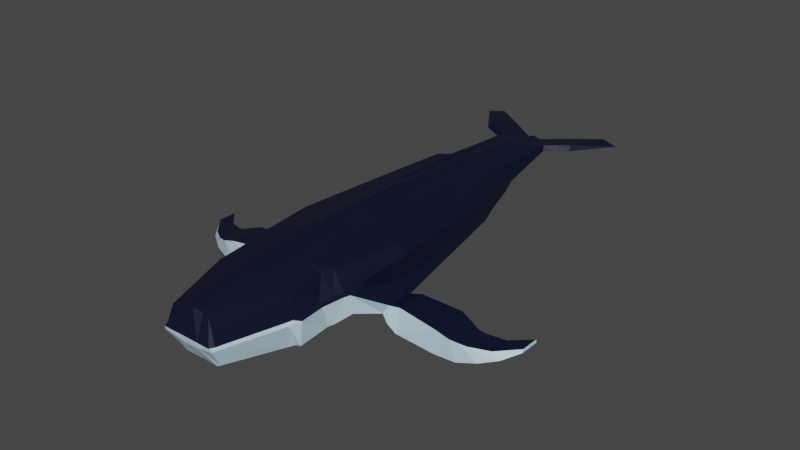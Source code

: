 # Source: HumpbackWhaleModel.blend  (saved by Blender 3.1.7; exported with 4.5.12 LTS)
import bpy
from mathutils import Matrix  # noqa: F401  (used for matrix-valued properties, if any)

bpy.ops.wm.read_factory_settings(use_empty=True)
scene = bpy.context.scene
scene.name = 'Scene'

# ---- collections
col_collection = bpy.data.collections.new('Collection'); scene.collection.children.link(col_collection)

# ---- materials (node trees are filled in below, after node groups)
mat_humpbackwhalebackcolor = bpy.data.materials.new('HumpbackWhaleBackColor')
mat_humpbackwhalebackcolor.use_transparent_shadow = False
mat_humpbackwhalebellycolor = bpy.data.materials.new('HumpbackWhaleBellyColor')
mat_humpbackwhalebellycolor.use_transparent_shadow = False

# ---- material node trees
mat_humpbackwhalebackcolor.use_nodes = True; mat_humpbackwhalebackcolor.node_tree.nodes.clear()
_N = mat_humpbackwhalebackcolor.node_tree.nodes; _L = mat_humpbackwhalebackcolor.node_tree.links
n0 = _N.new('ShaderNodeBsdfPrincipled'); n0.name = 'Principled BSDF'; n0.location = (10, 300)
n0.distribution = 'GGX'
n0.subsurface_method = 'RANDOM_WALK_SKIN'
n0.inputs[0].default_value = (0.001045, 0.003968, 0.02365, 1.0)
n0.inputs[3].default_value = 1.45
n0.inputs[27].default_value = (0.0, 0.0, 0.0, 1.0)
n0.inputs[28].default_value = 1.0
n1 = _N.new('ShaderNodeOutputMaterial'); n1.name = 'Material Output'; n1.location = (300, 300)
_L.new(n0.outputs[0], n1.inputs[0])
n1.is_active_output = True
mat_humpbackwhalebellycolor.use_nodes = True; mat_humpbackwhalebellycolor.node_tree.nodes.clear()
_N = mat_humpbackwhalebellycolor.node_tree.nodes; _L = mat_humpbackwhalebellycolor.node_tree.links
n0 = _N.new('ShaderNodeBsdfPrincipled'); n0.name = 'Principled BSDF'; n0.location = (10, 300)
n0.distribution = 'GGX'
n0.subsurface_method = 'RANDOM_WALK_SKIN'
n0.inputs[0].default_value = (0.6283, 0.8582, 1.0, 1.0)
n0.inputs[3].default_value = 1.45
n0.inputs[27].default_value = (0.0, 0.0, 0.0, 1.0)
n0.inputs[28].default_value = 1.0
n1 = _N.new('ShaderNodeOutputMaterial'); n1.name = 'Material Output'; n1.location = (300, 300)
_L.new(n0.outputs[0], n1.inputs[0])
n1.is_active_output = True

# ---- world
world_world = bpy.data.worlds.new('World'); scene.world = world_world
world_world.use_nodes = True; world_world.node_tree.nodes.clear()
_N = world_world.node_tree.nodes; _L = world_world.node_tree.links
n0 = _N.new('ShaderNodeOutputWorld'); n0.name = 'World Output'; n0.location = (300, 300)
n1 = _N.new('ShaderNodeBackground'); n1.name = 'Background'; n1.location = (10, 300)
n1.inputs[0].default_value = (0.05088, 0.05088, 0.05088, 1.0)
_L.new(n1.outputs[0], n0.inputs[0])
n0.is_active_output = True
world_world.color = (0.05088, 0.05088, 0.05088)
world_world.use_sun_shadow = False
world_world.sun_shadow_jitter_overblur = 0.0

# ---- meshes
me_humpbackwhalemesh = bpy.data.meshes.new('HumpbackWhaleMesh')
me_humpbackwhalemesh.from_pydata([(1.246, -0.6341, -0.8905), (1.045, -0.6943, 0.01121), (0.004175, -0.327, -1.216), (-0.02182, -0.4707, 0.2891), (0.8934, 3.951, -0.8905), (0.8137, 3.951, 0.01121), (0.004176, 6.172, -0.559), (-0.02182, 7.073, -0.1852), (0.6793, -0.3881, -1.142), (0.3146, -0.4278, 0.2473), (0.259, 5.501, -0.5737), (0.1617, 7.073, -0.227), (1.219, -0.8373, -0.3564), (-0.02182, -0.6755, -0.3729), (-0.02182, 6.975, -0.3729), (0.9855, 3.941, -0.2072), (0.2828, 6.922, -0.2826), (0.841, -0.4848, -1.063), (0.5677, 6.61, -0.1277), (0.5677, -0.4483, 0.181), (0.5486, 5.11, -0.6163), (0.5809, 6.553, -0.2538), (1.092, -0.9671, -1.015), (0.631, 4.724, -0.03454), (0.7503, 4.826, -0.3729), (0.9779, -0.838, 0.08591), (0.6792, 4.698, -0.7418), (1.156, -1.023, -0.3729), (-0.00987, -0.6384, -0.5829), (-0.009869, 6.779, -0.4077), (1.004, 3.941, -0.6596), (0.4064, 6.61, -0.3775), (1.283, -0.7278, -0.4441), (0.6065, 5.306, -0.5345), (1.232, -0.8671, -0.4525), (0.7822, 4.826, -0.5626), (3.252, 0.7336, -1.166), (3.415, 0.7336, -1.491), (3.415, 0.245, -1.491), (3.252, 0.1675, -1.166), (1.532, 0.6572, -1.275), (1.532, -0.02148, -1.275), (1.802, 0.03326, -0.8641), (1.802, 0.6864, -0.8641), (1.71, 0.6496, -1.452), (2.637, 0.8215, -0.9746), (1.71, 0.0193, -1.452), (2.637, 0.00673, -0.9746), (2.59, 0.7676, -1.554), (2.944, 0.7509, -1.07), (2.59, 0.06412, -1.554), (2.944, 0.02703, -1.07), (3.009, 0.7024, -1.588), (3.1, 0.7024, -1.119), (3.009, 0.1392, -1.588), (3.1, 0.0931, -1.119), (3.609, 0.8816, -1.237), (3.75, 0.8816, -1.403), (3.75, 0.4617, -1.403), (3.609, 0.4117, -1.237), (3.991, 1.254, -1.243), (3.996, 1.254, -1.309), (3.996, 0.8105, -1.309), (3.991, 0.8364, -1.243), (1.42, -0.005275, -1.113), (1.584, -0.005275, -0.8782), (1.42, 0.5704, -1.113), (1.584, 0.5704, -0.8782), (0.004175, 3.427, -1.213), (-0.02182, 1.026, 0.387), (1.184, 0.6911, -0.8905), (1.185, 0.6911, 0.01121), (0.3146, 1.026, 0.2774), (0.3397, 3.304, -1.197), (1.372, 0.6852, -0.2072), (-0.02182, 4.223, -0.3729), (0.5677, 0.9375, 0.181), (0.6266, 3.136, -1.101), (0.9165, 0.7606, 0.08591), (0.9688, 1.478, -1.015), (-0.009869, 4.223, -0.7984), (1.392, 0.6852, -0.6596), (3.415, 0.4844, -1.491), (3.252, 0.4844, -1.166), (1.802, 0.4244, -0.8641), (1.532, 0.3926, -1.275), (2.637, 0.4668, -0.9746), (1.71, 0.4668, -1.452), (2.944, 0.4527, -1.07), (2.59, 0.4527, -1.554), (3.1, 0.4353, -1.119), (3.009, 0.4353, -1.588), (3.75, 0.627, -1.403), (3.609, 0.627, -1.237), (3.996, 1.082, -1.309), (3.991, 1.082, -1.243), (1.42, 0.3582, -1.113), (1.584, 0.3582, -0.8782), (-0.02182, 6.047, 0.009357), (0.9423, 3.192, -0.8905), (0.3146, 6.047, -0.0325), (-0.02182, 6.19, -0.3729), (0.3752, 4.301, 0.1561), (0.696, 4.318, 0.08591), (-0.009869, 5.813, -0.6027), (3.415, 0.6312, -1.491), (1.802, 0.5787, -0.8641), (2.637, 0.6913, -0.9746), (2.944, 0.6538, -1.07), (3.1, 0.6077, -1.119), (3.75, 0.777, -1.403), (3.996, 1.183, -1.309), (1.584, 0.4832, -0.8782), (0.004175, 4.861, -0.883), (0.9429, 3.192, 0.01121), (0.2921, 4.462, -0.9538), (1.115, 3.184, -0.2072), (0.6266, 4.472, -0.93), (0.7442, 4.31, -0.9229), (1.133, 3.184, -0.6596), (3.252, 0.6312, -1.166), (1.532, 0.5747, -1.275), (1.71, 0.6285, -1.452), (2.59, 0.6538, -1.554), (3.009, 0.6077, -1.588), (3.609, 0.777, -1.237), (3.991, 1.183, -1.243), (1.42, 0.4832, -1.113), (1.384, 7.846, -0.1504), (1.764, 7.755, -0.2059), (1.107, 6.847, -0.05104), (1.12, 6.789, -0.1771), (0.004175, 3.728, -1.144), (1.134, 1.215, 0.01121), (0.3297, 3.547, -1.146), (1.318, 1.209, -0.2072), (0.6266, 3.416, -1.065), (0.9217, 2.071, -0.9957), (1.337, 1.209, -0.6596), (3.252, 0.5152, -1.166), (1.532, 0.4308, -1.275), (1.71, 0.5007, -1.452), (2.59, 0.4948, -1.554), (3.009, 0.4715, -1.588), (3.609, 0.6585, -1.237), (3.991, 1.103, -1.243), (1.42, 0.3844, -1.113), (-0.02182, 2.078, 0.3358), (1.134, 1.215, -0.8905), (0.3146, 2.078, 0.2598), (-0.02182, 4.635, -0.3729), (0.5274, 1.653, 0.1559), (0.8703, 1.506, 0.08591), (-0.009869, 4.556, -0.7574), (3.415, 0.5152, -1.491), (1.802, 0.4567, -0.8641), (2.637, 0.5139, -0.9746), (2.944, 0.4948, -1.07), (3.1, 0.4715, -1.119), (3.75, 0.6585, -1.403), (3.996, 1.103, -1.309), (1.584, 0.3844, -0.8782), (0.8592, 6.675, -0.2142), (0.846, 6.739, -0.08814), (0.9135, 7.257, -0.243), (0.7925, 7.49, -0.1875), (0.3381, -1.079, 0.1875), (0.001647, -1.122, 0.2294), (0.01359, -1.29, -0.6427), (0.002753, -0.9786, -1.276), (0.6779, -1.04, -1.202), (0.5912, -1.1, 0.1212), (0.001647, -1.327, -0.4327), (0.8396, -1.04, -1.123), (0.94, -1.1, 0.02616), (1.07, -1.327, -0.4327), (0.9923, -1.04, -1.075), (1.104, -1.273, -0.5123), (0.3364, -1.773, 0.1239), (-5.253e-05, -1.816, 0.1657), (0.0119, -1.984, -0.7063), (0.001053, -1.673, -1.339), (0.6762, -1.734, -1.266), (0.5895, -1.794, 0.05755), (-5.253e-05, -2.021, -0.4963), (0.9401, -2.021, -0.4963), (0.8379, -1.734, -1.187), (0.9383, -1.794, -0.03749), (1.016, -1.92, -0.4963), (0.9748, -1.991, -0.6155), (0.9906, -1.734, -1.138), (1.079, -1.76, -0.5759), (0.2017, -3.204, -0.05004), (-0.001075, -3.247, -0.01907), (0.006128, -3.414, -0.6644), (-0.01029, -3.103, -1.133), (0.3967, -3.164, -1.078), (0.3544, -3.224, -0.09911), (0.2571, -3.43, -0.624), (-0.001075, -3.451, -0.509), (0.2747, -3.451, -0.509), (0.5658, -3.451, -0.509), (0.4942, -3.164, -1.02), (0.5646, -3.224, -0.1695), (0.6114, -3.35, -0.509), (0.5867, -3.421, -0.5972), (-1.246, -0.6341, -0.8905), (-1.044, -0.6943, 0.01121), (-0.003951, -0.327, -1.216), (0.02204, -0.4707, 0.2891), (-0.8932, 3.951, -0.8905), (-0.8134, 3.951, 0.01121), (-0.003951, 6.172, -0.559), (0.02204, 7.073, -0.1852), (-0.6791, -0.3881, -1.142), (-0.3144, -0.4278, 0.2473), (-0.2588, 5.501, -0.5737), (-0.1615, 7.073, -0.227), (-1.218, -0.8373, -0.3564), (0.02204, -0.6755, -0.3729), (0.02204, 6.975, -0.3729), (-0.9853, 3.941, -0.2072), (-0.2826, 6.922, -0.2826), (-0.8408, -0.4848, -1.063), (-0.5675, 6.61, -0.1277), (-0.5675, -0.4483, 0.181), (-0.5484, 5.11, -0.6163), (-0.5807, 6.553, -0.2538), (-1.092, -0.9671, -1.015), (-0.6308, 4.724, -0.03454), (-0.7501, 4.826, -0.3729), (-0.9777, -0.838, 0.08591), (-0.6789, 4.698, -0.7418), (-1.156, -1.023, -0.3729), (0.01009, -0.6384, -0.5829), (0.01009, 6.779, -0.4077), (-1.004, 3.941, -0.6596), (-0.4062, 6.61, -0.3775), (-1.282, -0.7278, -0.4441), (-0.6062, 5.306, -0.5345), (-1.232, -0.8671, -0.4525), (-0.782, 4.826, -0.5626), (-3.252, 0.7336, -1.166), (-3.414, 0.7336, -1.491), (-3.414, 0.245, -1.491), (-3.252, 0.1675, -1.166), (-1.531, 0.6572, -1.275), (-1.531, -0.02148, -1.275), (-1.801, 0.03326, -0.8641), (-1.801, 0.6864, -0.8641), (-1.71, 0.6496, -1.452), (-2.637, 0.8215, -0.9746), (-1.71, 0.0193, -1.452), (-2.637, 0.00673, -0.9746), (-2.59, 0.7676, -1.554), (-2.944, 0.7509, -1.07), (-2.59, 0.06412, -1.554), (-2.944, 0.02703, -1.07), (-3.009, 0.7024, -1.588), (-3.1, 0.7024, -1.119), (-3.009, 0.1392, -1.588), (-3.1, 0.0931, -1.119), (-3.609, 0.8816, -1.237), (-3.75, 0.8816, -1.403), (-3.75, 0.4617, -1.403), (-3.609, 0.4117, -1.237), (-3.991, 1.254, -1.243), (-3.996, 1.254, -1.309), (-3.996, 0.8105, -1.309), (-3.991, 0.8364, -1.243), (-1.42, -0.005275, -1.113), (-1.584, -0.005275, -0.8782), (-1.42, 0.5704, -1.113), (-1.584, 0.5704, -0.8782), (-0.003951, 3.427, -1.213), (0.02204, 1.026, 0.387), (-1.184, 0.6911, -0.8905), (-1.185, 0.6911, 0.01121), (-0.3144, 1.026, 0.2774), (-0.3394, 3.304, -1.197), (-1.372, 0.6852, -0.2072), (0.02204, 4.223, -0.3729), (-0.5675, 0.9375, 0.181), (-0.6263, 3.136, -1.101), (-0.9163, 0.7606, 0.08591), (-0.9686, 1.478, -1.015), (0.01009, 4.223, -0.7984), (-1.391, 0.6852, -0.6596), (-3.414, 0.4844, -1.491), (-3.252, 0.4844, -1.166), (-1.801, 0.4244, -0.8641), (-1.531, 0.3926, -1.275), (-2.637, 0.4668, -0.9746), (-1.71, 0.4668, -1.452), (-2.944, 0.4527, -1.07), (-2.59, 0.4527, -1.554), (-3.1, 0.4353, -1.119), (-3.009, 0.4353, -1.588), (-3.75, 0.627, -1.403), (-3.609, 0.627, -1.237), (-3.996, 1.082, -1.309), (-3.991, 1.082, -1.243), (-1.42, 0.3582, -1.113), (-1.584, 0.3582, -0.8782), (0.02204, 6.047, 0.009357), (-0.9421, 3.192, -0.8905), (-0.3144, 6.047, -0.0325), (0.02204, 6.19, -0.3729), (-0.375, 4.301, 0.1561), (-0.6958, 4.318, 0.08591), (0.01009, 5.813, -0.6027), (-3.414, 0.6312, -1.491), (-1.801, 0.5787, -0.8641), (-2.637, 0.6913, -0.9746), (-2.944, 0.6538, -1.07), (-3.1, 0.6077, -1.119), (-3.75, 0.777, -1.403), (-3.996, 1.183, -1.309), (-1.584, 0.4832, -0.8782), (-0.003951, 4.861, -0.883), (-0.9426, 3.192, 0.01121), (-0.2919, 4.462, -0.9538), (-1.115, 3.184, -0.2072), (-0.6263, 4.472, -0.93), (-0.7439, 4.31, -0.9229), (-1.133, 3.184, -0.6596), (-3.252, 0.6312, -1.166), (-1.531, 0.5747, -1.275), (-1.71, 0.6285, -1.452), (-2.59, 0.6538, -1.554), (-3.009, 0.6077, -1.588), (-3.609, 0.777, -1.237), (-3.991, 1.183, -1.243), (-1.42, 0.4832, -1.113), (-1.383, 7.846, -0.1504), (-1.764, 7.755, -0.2059), (-1.107, 6.847, -0.05104), (-1.12, 6.789, -0.1771), (-0.003951, 3.728, -1.144), (-1.134, 1.215, 0.01121), (-0.3295, 3.547, -1.146), (-1.318, 1.209, -0.2072), (-0.6263, 3.416, -1.065), (-0.9215, 2.071, -0.9957), (-1.337, 1.209, -0.6596), (-3.252, 0.5152, -1.166), (-1.531, 0.4308, -1.275), (-1.71, 0.5007, -1.452), (-2.59, 0.4948, -1.554), (-3.009, 0.4715, -1.588), (-3.609, 0.6585, -1.237), (-3.991, 1.103, -1.243), (-1.42, 0.3844, -1.113), (0.02204, 2.078, 0.3358), (-1.133, 1.215, -0.8905), (-0.3144, 2.078, 0.2598), (0.02204, 4.635, -0.3729), (-0.5271, 1.653, 0.1559), (-0.8701, 1.506, 0.08591), (0.01009, 4.556, -0.7574), (-3.414, 0.5152, -1.491), (-1.801, 0.4567, -0.8641), (-2.637, 0.5139, -0.9746), (-2.944, 0.4948, -1.07), (-3.1, 0.4715, -1.119), (-3.75, 0.6585, -1.403), (-3.996, 1.103, -1.309), (-1.584, 0.3844, -0.8782), (-0.859, 6.675, -0.2142), (-0.8458, 6.739, -0.08814), (-0.9133, 7.257, -0.243), (-0.7922, 7.49, -0.1875), (-0.3378, -1.079, 0.1875), (-0.001424, -1.122, 0.2294), (-0.01337, -1.29, -0.6427), (-0.002529, -0.9786, -1.276), (-0.6776, -1.04, -1.202), (-0.591, -1.1, 0.1212), (-0.001424, -1.327, -0.4327), (-0.8393, -1.04, -1.123), (-0.9397, -1.1, 0.02616), (-1.069, -1.327, -0.4327), (-0.9921, -1.04, -1.075), (-1.104, -1.273, -0.5123), (-0.3361, -1.773, 0.1239), (0.000276, -1.816, 0.1657), (-0.01167, -1.984, -0.7063), (-0.0008295, -1.673, -1.339), (-0.6759, -1.734, -1.266), (-0.5893, -1.794, 0.05755), (0.000276, -2.021, -0.4963), (-0.9399, -2.021, -0.4963), (-0.8376, -1.734, -1.187), (-0.938, -1.794, -0.03749), (-1.016, -1.92, -0.4963), (-0.9746, -1.991, -0.6155), (-0.9904, -1.734, -1.138), (-1.079, -1.76, -0.5759), (-0.2015, -3.204, -0.05004), (0.001298, -3.247, -0.01907), (-0.005905, -3.414, -0.6644), (0.01051, -3.103, -1.133), (-0.3965, -3.164, -1.078), (-0.3541, -3.224, -0.09911), (-0.2569, -3.43, -0.624), (0.001298, -3.451, -0.509), (-0.2745, -3.451, -0.509), (-0.5655, -3.451, -0.509), (-0.494, -3.164, -1.02), (-0.5644, -3.224, -0.1695), (-0.6112, -3.35, -0.509), (-0.5864, -3.421, -0.5972)], [], [(9, 3, 167, 166), (101, 98, 7, 14), (24, 23, 5, 15), (74, 71, 1, 12), (118, 26, 4, 99), (78, 25, 1, 71), (69, 3, 9, 72), (113, 6, 10, 115), (14, 7, 11, 16), (2, 8, 170, 169), (13, 28, 168, 172), (29, 14, 16, 31), (81, 74, 12, 32), (35, 24, 15, 30), (104, 101, 14, 29), (8, 17, 173, 170), (31, 16, 21, 33), (3, 13, 172, 167), (25, 19, 171, 174), (72, 9, 19, 76), (115, 10, 20, 117), (163, 162, 131, 130), (12, 1, 25, 27), (32, 12, 27, 34), (33, 21, 24, 35), (76, 19, 25, 78), (117, 20, 26, 118), (21, 18, 23, 24), (20, 33, 35, 26), (0, 32, 34, 22), (22, 34, 177, 176), (10, 31, 33, 20), (17, 22, 176, 173), (113, 104, 29, 6), (26, 35, 30, 4), (124, 52, 37, 105), (6, 29, 31, 10), (28, 2, 169, 168), (39, 38, 58, 59), (55, 54, 38, 39), (52, 53, 36, 37), (90, 55, 39, 83), (97, 65, 42, 84), (66, 67, 43, 40), (65, 64, 41, 42), (127, 66, 40, 121), (84, 42, 47, 86), (40, 43, 45, 44), (42, 41, 46, 47), (121, 40, 44, 122), (86, 47, 51, 88), (44, 45, 49, 48), (47, 46, 50, 51), (122, 44, 48, 123), (88, 51, 55, 90), (48, 49, 53, 52), (51, 50, 54, 55), (123, 48, 52, 124), (59, 58, 62, 63), (37, 36, 56, 57), (83, 39, 59, 93), (105, 37, 57, 110), (94, 95, 63, 62), (57, 56, 60, 61), (93, 59, 63, 95), (110, 57, 61, 111), (99, 4, 66, 127), (32, 0, 64, 65), (4, 30, 67, 66), (81, 32, 65, 97), (138, 81, 97, 161), (0, 70, 96, 64), (58, 92, 94, 62), (144, 93, 95, 145), (160, 145, 95, 94), (38, 82, 92, 58), (139, 83, 93, 144), (50, 89, 91, 54), (157, 88, 90, 158), (46, 87, 89, 50), (156, 86, 88, 157), (41, 85, 87, 46), (155, 84, 86, 156), (64, 96, 85, 41), (161, 97, 84, 155), (158, 90, 83, 139), (54, 91, 82, 38), (2, 28, 80, 68), (17, 77, 79, 22), (151, 76, 78, 152), (8, 73, 77, 17), (149, 72, 76, 151), (28, 13, 75, 80), (138, 135, 74, 81), (2, 68, 73, 8), (147, 69, 72, 149), (152, 78, 71, 133), (22, 79, 70, 0), (135, 133, 71, 74), (13, 3, 69, 75), (15, 5, 114, 116), (23, 103, 114, 5), (7, 98, 100, 11), (30, 15, 116, 119), (11, 100, 102, 18), (18, 102, 103, 23), (53, 109, 120, 36), (67, 112, 106, 43), (43, 106, 107, 45), (45, 107, 108, 49), (49, 108, 109, 53), (36, 120, 125, 56), (61, 60, 126, 111), (56, 125, 126, 60), (30, 119, 112, 67), (148, 99, 127, 146), (159, 110, 111, 160), (154, 105, 110, 159), (142, 123, 124, 143), (141, 122, 123, 142), (140, 121, 122, 141), (146, 127, 121, 140), (143, 124, 105, 154), (132, 153, 104, 113), (136, 117, 118, 137), (134, 115, 117, 136), (153, 150, 101, 104), (132, 113, 115, 134), (137, 118, 99, 148), (150, 147, 98, 101), (129, 128, 130, 131), (162, 164, 129, 131), (164, 165, 128, 129), (165, 163, 130, 128), (75, 69, 147, 150), (79, 137, 148, 70), (68, 132, 134, 73), (80, 75, 150, 153), (73, 134, 136, 77), (77, 136, 137, 79), (68, 80, 153, 132), (91, 143, 154, 82), (96, 146, 140, 85), (85, 140, 141, 87), (87, 141, 142, 89), (89, 142, 143, 91), (82, 154, 159, 92), (92, 159, 160, 94), (70, 148, 146, 96), (116, 114, 133, 135), (103, 152, 133, 114), (98, 147, 149, 100), (119, 116, 135, 138), (100, 149, 151, 102), (102, 151, 152, 103), (109, 158, 139, 120), (112, 161, 155, 106), (106, 155, 156, 107), (107, 156, 157, 108), (108, 157, 158, 109), (120, 139, 144, 125), (111, 126, 145, 160), (125, 144, 145, 126), (119, 138, 161, 112), (11, 18, 163, 165), (16, 11, 165, 164), (21, 16, 164, 162), (18, 21, 162, 163), (174, 171, 183, 187), (171, 166, 178, 183), (177, 175, 188, 191), (176, 177, 191, 190), (170, 173, 186, 182), (169, 170, 182, 181), (167, 172, 184, 179), (175, 174, 187, 188), (168, 169, 181, 180), (27, 25, 174, 175), (34, 27, 175, 177), (19, 9, 166, 171), (187, 183, 197, 203), (183, 178, 192, 197), (182, 186, 202, 196), (181, 182, 196, 195), (191, 188, 185, 189), (189, 185, 201, 205), (190, 191, 189, 186), (186, 189, 205, 202), (179, 184, 199, 193), (172, 168, 180, 184), (166, 167, 179, 178), (173, 176, 190, 186), (200, 192, 193, 199), (201, 197, 192, 200), (205, 201, 200, 198), (198, 200, 199, 194), (204, 203, 197, 201), (196, 198, 194, 195), (202, 205, 198, 196), (184, 180, 194, 199), (178, 179, 193, 192), (185, 188, 204, 201), (180, 181, 195, 194), (188, 187, 203, 204), (215, 372, 373, 209), (307, 220, 213, 304), (230, 221, 211, 229), (280, 218, 207, 277), (324, 305, 210, 232), (284, 277, 207, 231), (275, 278, 215, 209), (319, 321, 216, 212), (220, 222, 217, 213), (208, 375, 376, 214), (219, 378, 374, 234), (235, 237, 222, 220), (287, 238, 218, 280), (241, 236, 221, 230), (310, 235, 220, 307), (214, 376, 379, 223), (237, 239, 227, 222), (209, 373, 378, 219), (231, 380, 377, 225), (278, 282, 225, 215), (321, 323, 226, 216), (369, 336, 337, 368), (218, 233, 231, 207), (238, 240, 233, 218), (239, 241, 230, 227), (282, 284, 231, 225), (323, 324, 232, 226), (227, 230, 229, 224), (226, 232, 241, 239), (206, 228, 240, 238), (228, 382, 383, 240), (216, 226, 239, 237), (223, 379, 382, 228), (319, 212, 235, 310), (232, 210, 236, 241), (330, 311, 243, 258), (212, 216, 237, 235), (234, 374, 375, 208), (245, 265, 264, 244), (261, 245, 244, 260), (258, 243, 242, 259), (296, 289, 245, 261), (303, 290, 248, 271), (272, 246, 249, 273), (271, 248, 247, 270), (333, 327, 246, 272), (290, 292, 253, 248), (246, 250, 251, 249), (248, 253, 252, 247), (327, 328, 250, 246), (292, 294, 257, 253), (250, 254, 255, 251), (253, 257, 256, 252), (328, 329, 254, 250), (294, 296, 261, 257), (254, 258, 259, 255), (257, 261, 260, 256), (329, 330, 258, 254), (265, 269, 268, 264), (243, 263, 262, 242), (289, 299, 265, 245), (311, 316, 263, 243), (300, 268, 269, 301), (263, 267, 266, 262), (299, 301, 269, 265), (316, 317, 267, 263), (305, 333, 272, 210), (238, 271, 270, 206), (210, 272, 273, 236), (287, 303, 271, 238), (344, 367, 303, 287), (206, 270, 302, 276), (264, 268, 300, 298), (350, 351, 301, 299), (366, 300, 301, 351), (244, 264, 298, 288), (345, 350, 299, 289), (256, 260, 297, 295), (363, 364, 296, 294), (252, 256, 295, 293), (362, 363, 294, 292), (247, 252, 293, 291), (361, 362, 292, 290), (270, 247, 291, 302), (367, 361, 290, 303), (364, 345, 289, 296), (260, 244, 288, 297), (208, 274, 286, 234), (223, 228, 285, 283), (357, 358, 284, 282), (214, 223, 283, 279), (355, 357, 282, 278), (234, 286, 281, 219), (344, 287, 280, 341), (208, 214, 279, 274), (353, 355, 278, 275), (358, 339, 277, 284), (228, 206, 276, 285), (341, 280, 277, 339), (219, 281, 275, 209), (221, 322, 320, 211), (229, 211, 320, 309), (213, 217, 306, 304), (236, 325, 322, 221), (217, 224, 308, 306), (224, 229, 309, 308), (259, 242, 326, 315), (273, 249, 312, 318), (249, 251, 313, 312), (251, 255, 314, 313), (255, 259, 315, 314), (242, 262, 331, 326), (267, 317, 332, 266), (262, 266, 332, 331), (236, 273, 318, 325), (354, 352, 333, 305), (365, 366, 317, 316), (360, 365, 316, 311), (348, 349, 330, 329), (347, 348, 329, 328), (346, 347, 328, 327), (352, 346, 327, 333), (349, 360, 311, 330), (338, 319, 310, 359), (342, 343, 324, 323), (340, 342, 323, 321), (359, 310, 307, 356), (338, 340, 321, 319), (343, 354, 305, 324), (356, 307, 304, 353), (335, 337, 336, 334), (368, 337, 335, 370), (370, 335, 334, 371), (371, 334, 336, 369), (281, 356, 353, 275), (285, 276, 354, 343), (274, 279, 340, 338), (286, 359, 356, 281), (279, 283, 342, 340), (283, 285, 343, 342), (274, 338, 359, 286), (297, 288, 360, 349), (302, 291, 346, 352), (291, 293, 347, 346), (293, 295, 348, 347), (295, 297, 349, 348), (288, 298, 365, 360), (298, 300, 366, 365), (276, 302, 352, 354), (322, 341, 339, 320), (309, 320, 339, 358), (304, 306, 355, 353), (325, 344, 341, 322), (306, 308, 357, 355), (308, 309, 358, 357), (315, 326, 345, 364), (318, 312, 361, 367), (312, 313, 362, 361), (313, 314, 363, 362), (314, 315, 364, 363), (326, 331, 350, 345), (317, 366, 351, 332), (331, 332, 351, 350), (325, 318, 367, 344), (217, 371, 369, 224), (222, 370, 371, 217), (227, 368, 370, 222), (224, 369, 368, 227), (380, 393, 389, 377), (377, 389, 384, 372), (383, 397, 394, 381), (382, 396, 397, 383), (376, 388, 392, 379), (375, 387, 388, 376), (373, 385, 390, 378), (381, 394, 393, 380), (374, 386, 387, 375), (233, 381, 380, 231), (240, 383, 381, 233), (225, 377, 372, 215), (393, 409, 403, 389), (389, 403, 398, 384), (388, 402, 408, 392), (387, 401, 402, 388), (397, 395, 391, 394), (395, 411, 407, 391), (396, 392, 395, 397), (392, 408, 411, 395), (385, 399, 405, 390), (378, 390, 386, 374), (372, 384, 385, 373), (379, 392, 396, 382), (406, 405, 399, 398), (407, 406, 398, 403), (411, 404, 406, 407), (404, 400, 405, 406), (410, 407, 403, 409), (402, 401, 400, 404), (408, 402, 404, 411), (390, 405, 400, 386), (384, 398, 399, 385), (391, 407, 410, 394), (386, 400, 401, 387), (394, 410, 409, 393)])
me_humpbackwhalemesh.polygons.foreach_set('material_index', [0, 0, 0, 0, 0, 0, 0, 1, 0, 1, 0, 1, 0, 0, 0, 1, 0, 0, 0, 0, 1, 0, 0, 0, 0, 0, 1, 0, 0, 1, 1, 1, 1, 0, 0, 1, 1, 0, 1, 1, 0, 0, 0, 0, 1, 1, 0, 0, 1, 1, 0, 0, 1, 1, 0, 0, 1, 1, 1, 0, 0, 1, 1, 0, 0, 1, 0, 1, 0, 0, 0, 1, 1, 0, 1, 1, 0, 1, 0, 1, 0, 1, 0, 1, 0, 0, 1, 0, 1, 0, 1, 0, 0, 0, 1, 0, 0, 1, 0, 0, 0, 0, 0, 0, 0, 0, 0, 0, 0, 0, 0, 0, 1, 0, 0, 1, 1, 1, 1, 1, 1, 1, 1, 0, 1, 1, 0, 1, 1, 0, 0, 1, 1, 0, 0, 1, 1, 0, 1, 1, 0, 1, 1, 1, 1, 1, 1, 1, 1, 0, 0, 0, 0, 0, 0, 0, 0, 0, 0, 0, 0, 1, 0, 0, 0, 1, 1, 0, 0, 0, 0, 1, 1, 1, 0, 0, 0, 0, 0, 0, 0, 0, 1, 1, 1, 1, 1, 1, 0, 0, 0, 1, 0, 0, 1, 1, 0, 1, 1, 0, 0, 0, 0, 0, 0, 0, 0, 0, 0, 0, 0, 1, 0, 1, 0, 1, 0, 0, 0, 1, 0, 0, 0, 0, 1, 0, 0, 0, 0, 0, 1, 0, 0, 1, 1, 1, 1, 0, 0, 1, 1, 0, 1, 1, 0, 0, 0, 0, 1, 1, 0, 0, 1, 1, 0, 0, 1, 1, 0, 0, 1, 1, 1, 0, 0, 1, 1, 0, 0, 1, 0, 1, 0, 0, 0, 1, 1, 0, 1, 1, 0, 1, 0, 1, 0, 1, 0, 1, 0, 0, 1, 0, 1, 0, 1, 0, 0, 0, 1, 0, 0, 1, 0, 0, 0, 0, 0, 0, 0, 0, 0, 0, 0, 0, 0, 0, 1, 0, 0, 1, 1, 1, 1, 1, 1, 1, 1, 0, 1, 1, 0, 1, 1, 0, 0, 1, 1, 0, 0, 1, 1, 0, 1, 1, 0, 1, 1, 1, 1, 1, 1, 1, 1, 0, 0, 0, 0, 0, 0, 0, 0, 0, 0, 0, 0, 1, 0, 0, 0, 1, 1, 0, 0, 0, 0, 1, 1, 1, 0, 0, 0, 0, 0, 0, 0, 0, 1, 1, 1, 1, 1, 1, 0, 0, 0, 1, 0, 0, 1, 1, 0, 1, 1, 0, 0, 0, 0, 0])
_uv = me_humpbackwhalemesh.uv_layers.new(name='UVMap')
_uv.uv.foreach_set('vector', [0.875, 0.625, 0.875, 0.5, 0.875, 0.5, 0.875, 0.625, 0.501, 0.4621, 0.625, 0.4621, 0.625, 0.5, 0.501, 0.5, 0.501, 0.6965, 0.625, 0.6965, 0.625, 0.75, 0.501, 0.75, 0.501, 0.8422, 0.625, 0.8422, 0.625, 1.0, 0.501, 1.0, 0.3371, 0.6965, 0.375, 0.6965, 0.375, 0.75, 0.3371, 0.75, 0.7172, 0.6965, 0.875, 0.6965, 0.875, 0.75, 0.7172, 0.75, 0.7172, 0.5, 0.875, 0.5, 0.875, 0.625, 0.7172, 0.625, 0.3371, 0.5, 0.375, 0.5, 0.375, 0.625, 0.3371, 0.625, 0.501, 0.5, 0.625, 0.5, 0.625, 0.625, 0.501, 0.625, 0.125, 0.5, 0.125, 0.625, 0.125, 0.625, 0.125, 0.5, 0.501, 0.25, 0.4431, 0.25, 0.4431, 0.25, 0.501, 0.25, 0.4431, 0.5, 0.501, 0.5, 0.501, 0.625, 0.4431, 0.625, 0.4431, 0.8422, 0.501, 0.8422, 0.501, 1.0, 0.4431, 1.0, 0.4431, 0.6965, 0.501, 0.6965, 0.501, 0.75, 0.4431, 0.75, 0.4431, 0.4621, 0.501, 0.4621, 0.501, 0.5, 0.4431, 0.5, 0.125, 0.625, 0.125, 0.6647, 0.125, 0.6647, 0.125, 0.625, 0.4431, 0.625, 0.501, 0.625, 0.501, 0.6647, 0.4431, 0.6647, 0.625, 0.25, 0.501, 0.25, 0.501, 0.25, 0.625, 0.25, 0.875, 0.6965, 0.875, 0.6647, 0.875, 0.6647, 0.875, 0.6965, 0.7172, 0.625, 0.875, 0.625, 0.875, 0.6647, 0.7172, 0.6647, 0.3371, 0.625, 0.375, 0.625, 0.375, 0.6647, 0.3371, 0.6647, 0.625, 0.6647, 0.501, 0.6647, 0.501, 0.6647, 0.625, 0.6647, 0.501, 0.0, 0.625, 0.0, 0.625, 0.05348, 0.501, 0.05348, 0.4431, 0.0, 0.501, 0.0, 0.501, 0.05348, 0.4431, 0.05348, 0.4431, 0.6647, 0.501, 0.6647, 0.501, 0.6965, 0.4431, 0.6965, 0.7172, 0.6647, 0.875, 0.6647, 0.875, 0.6965, 0.7172, 0.6965, 0.3371, 0.6647, 0.375, 0.6647, 0.375, 0.6965, 0.3371, 0.6965, 0.501, 0.6647, 0.625, 0.6647, 0.625, 0.6965, 0.501, 0.6965, 0.375, 0.6647, 0.4431, 0.6647, 0.4431, 0.6965, 0.375, 0.6965, 0.375, 0.0, 0.4431, 0.0, 0.4431, 0.05348, 0.375, 0.05348, 0.375, 0.05348, 0.4431, 0.05348, 0.4431, 0.05348, 0.375, 0.05348, 0.375, 0.625, 0.4431, 0.625, 0.4431, 0.6647, 0.375, 0.6647, 0.125, 0.6647, 0.125, 0.6965, 0.125, 0.6965, 0.125, 0.6647, 0.375, 0.4621, 0.4431, 0.4621, 0.4431, 0.5, 0.375, 0.5, 0.375, 0.6965, 0.4431, 0.6965, 0.4431, 0.75, 0.375, 0.75, 0.3371, 0.75, 0.375, 0.75, 0.375, 0.75, 0.3371, 0.75, 0.375, 0.5, 0.4431, 0.5, 0.4431, 0.625, 0.375, 0.625, 0.4431, 0.25, 0.375, 0.25, 0.375, 0.25, 0.4431, 0.25, 0.4431, 0.0, 0.375, 0.0, 0.375, 0.0, 0.4431, 0.0, 0.4431, 0.0, 0.375, 0.0, 0.375, 0.0, 0.4431, 0.0, 0.375, 0.75, 0.4431, 0.75, 0.4431, 0.75, 0.375, 0.75, 0.4431, 0.8422, 0.4431, 1.0, 0.4431, 1.0, 0.4431, 0.8422, 0.4431, 0.8422, 0.4431, 1.0, 0.4431, 1.0, 0.4431, 0.8422, 0.375, 0.75, 0.4431, 0.75, 0.4431, 0.75, 0.375, 0.75, 0.4431, 0.0, 0.375, 0.0, 0.375, 0.0, 0.4431, 0.0, 0.3371, 0.75, 0.375, 0.75, 0.375, 0.75, 0.3371, 0.75, 0.4431, 0.8422, 0.4431, 1.0, 0.4431, 1.0, 0.4431, 0.8422, 0.375, 0.75, 0.4431, 0.75, 0.4431, 0.75, 0.375, 0.75, 0.4431, 0.0, 0.375, 0.0, 0.375, 0.0, 0.4431, 0.0, 0.3371, 0.75, 0.375, 0.75, 0.375, 0.75, 0.3371, 0.75, 0.4431, 0.8422, 0.4431, 1.0, 0.4431, 1.0, 0.4431, 0.8422, 0.375, 0.75, 0.4431, 0.75, 0.4431, 0.75, 0.375, 0.75, 0.4431, 0.0, 0.375, 0.0, 0.375, 0.0, 0.4431, 0.0, 0.3371, 0.75, 0.375, 0.75, 0.375, 0.75, 0.3371, 0.75, 0.4431, 0.8422, 0.4431, 1.0, 0.4431, 1.0, 0.4431, 0.8422, 0.375, 0.75, 0.4431, 0.75, 0.4431, 0.75, 0.375, 0.75, 0.4431, 0.0, 0.375, 0.0, 0.375, 0.0, 0.4431, 0.0, 0.3371, 0.75, 0.375, 0.75, 0.375, 0.75, 0.3371, 0.75, 0.4431, 0.0, 0.375, 0.0, 0.375, 0.0, 0.4431, 0.0, 0.375, 0.75, 0.4431, 0.75, 0.4431, 0.75, 0.375, 0.75, 0.4431, 0.8422, 0.4431, 1.0, 0.4431, 1.0, 0.4431, 0.8422, 0.3371, 0.75, 0.375, 0.75, 0.375, 0.75, 0.3371, 0.75, 0.375, 0.8422, 0.4431, 0.8422, 0.4431, 1.0, 0.375, 1.0, 0.375, 0.75, 0.4431, 0.75, 0.4431, 0.75, 0.375, 0.75, 0.4431, 0.8422, 0.4431, 1.0, 0.4431, 1.0, 0.4431, 0.8422, 0.3371, 0.75, 0.375, 0.75, 0.375, 0.75, 0.3371, 0.75, 0.3371, 0.75, 0.375, 0.75, 0.375, 0.75, 0.3371, 0.75, 0.4431, 0.0, 0.375, 0.0, 0.375, 0.0, 0.4431, 0.0, 0.375, 0.75, 0.4431, 0.75, 0.4431, 0.75, 0.375, 0.75, 0.4431, 0.8422, 0.4431, 1.0, 0.4431, 1.0, 0.4431, 0.8422, 0.4431, 0.8308, 0.4431, 0.8422, 0.4431, 0.8422, 0.4431, 0.8308, 0.125, 0.75, 0.2828, 0.75, 0.2828, 0.75, 0.125, 0.75, 0.125, 0.75, 0.2828, 0.75, 0.2828, 0.75, 0.125, 0.75, 0.4431, 0.8308, 0.4431, 0.8422, 0.4431, 0.8422, 0.4431, 0.8308, 0.375, 0.8308, 0.4431, 0.8308, 0.4431, 0.8422, 0.375, 0.8422, 0.125, 0.75, 0.2828, 0.75, 0.2828, 0.75, 0.125, 0.75, 0.4431, 0.8308, 0.4431, 0.8422, 0.4431, 0.8422, 0.4431, 0.8308, 0.125, 0.75, 0.2828, 0.75, 0.2828, 0.75, 0.125, 0.75, 0.4431, 0.8308, 0.4431, 0.8422, 0.4431, 0.8422, 0.4431, 0.8308, 0.125, 0.75, 0.2828, 0.75, 0.2828, 0.75, 0.125, 0.75, 0.4431, 0.8308, 0.4431, 0.8422, 0.4431, 0.8422, 0.4431, 0.8308, 0.125, 0.75, 0.2828, 0.75, 0.2828, 0.75, 0.125, 0.75, 0.4431, 0.8308, 0.4431, 0.8422, 0.4431, 0.8422, 0.4431, 0.8308, 0.125, 0.75, 0.2828, 0.75, 0.2828, 0.75, 0.125, 0.75, 0.4431, 0.8308, 0.4431, 0.8422, 0.4431, 0.8422, 0.4431, 0.8308, 0.4431, 0.8308, 0.4431, 0.8422, 0.4431, 0.8422, 0.4431, 0.8308, 0.125, 0.75, 0.2828, 0.75, 0.2828, 0.75, 0.125, 0.75, 0.375, 0.25, 0.4431, 0.25, 0.4431, 0.4078, 0.375, 0.4078, 0.125, 0.6647, 0.2828, 0.6647, 0.2828, 0.6965, 0.125, 0.6965, 0.7058, 0.6647, 0.7172, 0.6647, 0.7172, 0.6965, 0.7058, 0.6965, 0.125, 0.625, 0.2828, 0.625, 0.2828, 0.6647, 0.125, 0.6647, 0.7058, 0.625, 0.7172, 0.625, 0.7172, 0.6647, 0.7058, 0.6647, 0.4431, 0.25, 0.501, 0.25, 0.501, 0.4078, 0.4431, 0.4078, 0.4431, 0.8308, 0.501, 0.8308, 0.501, 0.8422, 0.4431, 0.8422, 0.125, 0.5, 0.2828, 0.5, 0.2828, 0.625, 0.125, 0.625, 0.7058, 0.5, 0.7172, 0.5, 0.7172, 0.625, 0.7058, 0.625, 0.7058, 0.6965, 0.7172, 0.6965, 0.7172, 0.75, 0.7058, 0.75, 0.125, 0.6965, 0.2828, 0.6965, 0.2828, 0.75, 0.125, 0.75, 0.501, 0.8308, 0.625, 0.8308, 0.625, 0.8422, 0.501, 0.8422, 0.501, 0.25, 0.625, 0.25, 0.625, 0.4078, 0.501, 0.4078, 0.501, 0.75, 0.625, 0.75, 0.625, 0.7879, 0.501, 0.7879, 0.625, 0.6965, 0.6629, 0.6965, 0.6629, 0.75, 0.625, 0.75, 0.625, 0.5, 0.6629, 0.5, 0.6629, 0.625, 0.625, 0.625, 0.4431, 0.75, 0.501, 0.75, 0.501, 0.7879, 0.4431, 0.7879, 0.625, 0.625, 0.6629, 0.625, 0.6629, 0.6647, 0.625, 0.6647, 0.625, 0.6647, 0.6629, 0.6647, 0.6629, 0.6965, 0.625, 0.6965, 0.4431, 0.75, 0.4431, 0.7879, 0.4431, 0.7879, 0.4431, 0.75, 0.4431, 0.75, 0.4431, 0.7879, 0.4431, 0.7879, 0.4431, 0.75, 0.4431, 0.75, 0.4431, 0.7879, 0.4431, 0.7879, 0.4431, 0.75, 0.4431, 0.75, 0.4431, 0.7879, 0.4431, 0.7879, 0.4431, 0.75, 0.4431, 0.75, 0.4431, 0.7879, 0.4431, 0.7879, 0.4431, 0.75, 0.4431, 0.75, 0.4431, 0.7879, 0.4431, 0.7879, 0.4431, 0.75, 0.375, 0.75, 0.4431, 0.75, 0.4431, 0.7879, 0.375, 0.7879, 0.4431, 0.75, 0.4431, 0.7879, 0.4431, 0.7879, 0.4431, 0.75, 0.4431, 0.75, 0.4431, 0.7879, 0.4431, 0.7879, 0.4431, 0.75, 0.2942, 0.75, 0.3371, 0.75, 0.3371, 0.75, 0.2942, 0.75, 0.2942, 0.75, 0.3371, 0.75, 0.3371, 0.75, 0.2942, 0.75, 0.2942, 0.75, 0.3371, 0.75, 0.3371, 0.75, 0.2942, 0.75, 0.2942, 0.75, 0.3371, 0.75, 0.3371, 0.75, 0.2942, 0.75, 0.2942, 0.75, 0.3371, 0.75, 0.3371, 0.75, 0.2942, 0.75, 0.2942, 0.75, 0.3371, 0.75, 0.3371, 0.75, 0.2942, 0.75, 0.2942, 0.75, 0.3371, 0.75, 0.3371, 0.75, 0.2942, 0.75, 0.2942, 0.75, 0.3371, 0.75, 0.3371, 0.75, 0.2942, 0.75, 0.375, 0.4192, 0.4431, 0.4192, 0.4431, 0.4621, 0.375, 0.4621, 0.2942, 0.6647, 0.3371, 0.6647, 0.3371, 0.6965, 0.2942, 0.6965, 0.2942, 0.625, 0.3371, 0.625, 0.3371, 0.6647, 0.2942, 0.6647, 0.4431, 0.4192, 0.501, 0.4192, 0.501, 0.4621, 0.4431, 0.4621, 0.2942, 0.5, 0.3371, 0.5, 0.3371, 0.625, 0.2942, 0.625, 0.2942, 0.6965, 0.3371, 0.6965, 0.3371, 0.75, 0.2942, 0.75, 0.501, 0.4192, 0.625, 0.4192, 0.625, 0.4621, 0.501, 0.4621, 0.501, 0.625, 0.625, 0.625, 0.625, 0.6647, 0.501, 0.6647, 0.501, 0.6647, 0.501, 0.625, 0.501, 0.625, 0.501, 0.6647, 0.501, 0.625, 0.625, 0.625, 0.625, 0.625, 0.501, 0.625, 0.625, 0.625, 0.625, 0.6647, 0.625, 0.6647, 0.625, 0.625, 0.501, 0.4078, 0.625, 0.4078, 0.625, 0.4192, 0.501, 0.4192, 0.2828, 0.6965, 0.2942, 0.6965, 0.2942, 0.75, 0.2828, 0.75, 0.2828, 0.5, 0.2942, 0.5, 0.2942, 0.625, 0.2828, 0.625, 0.4431, 0.4078, 0.501, 0.4078, 0.501, 0.4192, 0.4431, 0.4192, 0.2828, 0.625, 0.2942, 0.625, 0.2942, 0.6647, 0.2828, 0.6647, 0.2828, 0.6647, 0.2942, 0.6647, 0.2942, 0.6965, 0.2828, 0.6965, 0.375, 0.4078, 0.4431, 0.4078, 0.4431, 0.4192, 0.375, 0.4192, 0.2828, 0.75, 0.2942, 0.75, 0.2942, 0.75, 0.2828, 0.75, 0.2828, 0.75, 0.2942, 0.75, 0.2942, 0.75, 0.2828, 0.75, 0.2828, 0.75, 0.2942, 0.75, 0.2942, 0.75, 0.2828, 0.75, 0.2828, 0.75, 0.2942, 0.75, 0.2942, 0.75, 0.2828, 0.75, 0.2828, 0.75, 0.2942, 0.75, 0.2942, 0.75, 0.2828, 0.75, 0.2828, 0.75, 0.2942, 0.75, 0.2942, 0.75, 0.2828, 0.75, 0.2828, 0.75, 0.2942, 0.75, 0.2942, 0.75, 0.2828, 0.75, 0.2828, 0.75, 0.2942, 0.75, 0.2942, 0.75, 0.2828, 0.75, 0.501, 0.7879, 0.625, 0.7879, 0.625, 0.8308, 0.501, 0.8308, 0.6629, 0.6965, 0.7058, 0.6965, 0.7058, 0.75, 0.6629, 0.75, 0.6629, 0.5, 0.7058, 0.5, 0.7058, 0.625, 0.6629, 0.625, 0.4431, 0.7879, 0.501, 0.7879, 0.501, 0.8308, 0.4431, 0.8308, 0.6629, 0.625, 0.7058, 0.625, 0.7058, 0.6647, 0.6629, 0.6647, 0.6629, 0.6647, 0.7058, 0.6647, 0.7058, 0.6965, 0.6629, 0.6965, 0.4431, 0.7879, 0.4431, 0.8308, 0.4431, 0.8308, 0.4431, 0.7879, 0.4431, 0.7879, 0.4431, 0.8308, 0.4431, 0.8308, 0.4431, 0.7879, 0.4431, 0.7879, 0.4431, 0.8308, 0.4431, 0.8308, 0.4431, 0.7879, 0.4431, 0.7879, 0.4431, 0.8308, 0.4431, 0.8308, 0.4431, 0.7879, 0.4431, 0.7879, 0.4431, 0.8308, 0.4431, 0.8308, 0.4431, 0.7879, 0.4431, 0.7879, 0.4431, 0.8308, 0.4431, 0.8308, 0.4431, 0.7879, 0.375, 0.7879, 0.4431, 0.7879, 0.4431, 0.8308, 0.375, 0.8308, 0.4431, 0.7879, 0.4431, 0.8308, 0.4431, 0.8308, 0.4431, 0.7879, 0.4431, 0.7879, 0.4431, 0.8308, 0.4431, 0.8308, 0.4431, 0.7879, 0.625, 0.625, 0.625, 0.6647, 0.625, 0.6647, 0.625, 0.625, 0.501, 0.625, 0.625, 0.625, 0.625, 0.625, 0.501, 0.625, 0.501, 0.6647, 0.501, 0.625, 0.501, 0.625, 0.501, 0.6647, 0.625, 0.6647, 0.501, 0.6647, 0.501, 0.6647, 0.625, 0.6647, 0.875, 0.6965, 0.875, 0.6647, 0.875, 0.6647, 0.875, 0.6965, 0.875, 0.6647, 0.875, 0.625, 0.875, 0.625, 0.875, 0.6647, 0.4431, 0.05348, 0.501, 0.05348, 0.501, 0.05348, 0.4431, 0.05348, 0.375, 0.05348, 0.4431, 0.05348, 0.4431, 0.05348, 0.375, 0.05348, 0.125, 0.625, 0.125, 0.6647, 0.125, 0.6647, 0.125, 0.625, 0.125, 0.5, 0.125, 0.625, 0.125, 0.625, 0.125, 0.5, 0.625, 0.25, 0.501, 0.25, 0.501, 0.25, 0.625, 0.25, 0.501, 0.05348, 0.625, 0.05348, 0.625, 0.05348, 0.501, 0.05348, 0.4431, 0.25, 0.375, 0.25, 0.375, 0.25, 0.4431, 0.25, 0.501, 0.05348, 0.625, 0.05348, 0.625, 0.05348, 0.501, 0.05348, 0.4431, 0.05348, 0.501, 0.05348, 0.501, 0.05348, 0.4431, 0.05348, 0.875, 0.6647, 0.875, 0.625, 0.875, 0.625, 0.875, 0.6647, 0.875, 0.6965, 0.875, 0.6647, 0.875, 0.6647, 0.875, 0.6965, 0.875, 0.6647, 0.875, 0.625, 0.875, 0.625, 0.875, 0.6647, 0.125, 0.625, 0.125, 0.6647, 0.125, 0.6647, 0.125, 0.625, 0.125, 0.5, 0.125, 0.625, 0.125, 0.625, 0.125, 0.5, 0.4431, 0.05348, 0.501, 0.05348, 0.501, 0.08531, 0.4431, 0.08531, 0.4431, 0.08531, 0.501, 0.08531, 0.501, 0.08531, 0.4431, 0.08531, 0.375, 0.05348, 0.4431, 0.05348, 0.4431, 0.08531, 0.375, 0.08531, 0.375, 0.08531, 0.4431, 0.08531, 0.4431, 0.08531, 0.375, 0.08531, 0.625, 0.25, 0.501, 0.25, 0.501, 0.25, 0.625, 0.25, 0.501, 0.25, 0.4431, 0.25, 0.4431, 0.25, 0.501, 0.25, 0.875, 0.625, 0.875, 0.5, 0.875, 0.5, 0.875, 0.625, 0.125, 0.6647, 0.125, 0.6965, 0.125, 0.6965, 0.125, 0.6647, 0.501, 0.125, 0.625, 0.125, 0.625, 0.25, 0.501, 0.25, 0.501, 0.08531, 0.625, 0.08531, 0.625, 0.125, 0.501, 0.125, 0.4431, 0.08531, 0.501, 0.08531, 0.501, 0.125, 0.4431, 0.125, 0.4431, 0.125, 0.501, 0.125, 0.501, 0.25, 0.4431, 0.25, 0.501, 0.05348, 0.625, 0.05348, 0.625, 0.08531, 0.501, 0.08531, 0.375, 0.125, 0.4431, 0.125, 0.4431, 0.25, 0.375, 0.25, 0.375, 0.08531, 0.4431, 0.08531, 0.4431, 0.125, 0.375, 0.125, 0.501, 0.25, 0.4431, 0.25, 0.4431, 0.25, 0.501, 0.25, 0.875, 0.625, 0.875, 0.5, 0.875, 0.5, 0.875, 0.625, 0.501, 0.08531, 0.501, 0.05348, 0.501, 0.05348, 0.501, 0.08531, 0.4431, 0.25, 0.375, 0.25, 0.375, 0.25, 0.4431, 0.25, 0.501, 0.05348, 0.625, 0.05348, 0.625, 0.05348, 0.501, 0.05348, 0.875, 0.625, 0.875, 0.625, 0.875, 0.5, 0.875, 0.5, 0.501, 0.4621, 0.501, 0.5, 0.625, 0.5, 0.625, 0.4621, 0.501, 0.6965, 0.501, 0.75, 0.625, 0.75, 0.625, 0.6965, 0.501, 0.8422, 0.501, 1.0, 0.625, 1.0, 0.625, 0.8422, 0.3371, 0.6965, 0.3371, 0.75, 0.375, 0.75, 0.375, 0.6965, 0.7172, 0.6965, 0.7172, 0.75, 0.875, 0.75, 0.875, 0.6965, 0.7172, 0.5, 0.7172, 0.625, 0.875, 0.625, 0.875, 0.5, 0.3371, 0.5, 0.3371, 0.625, 0.375, 0.625, 0.375, 0.5, 0.501, 0.5, 0.501, 0.625, 0.625, 0.625, 0.625, 0.5, 0.125, 0.5, 0.125, 0.5, 0.125, 0.625, 0.125, 0.625, 0.501, 0.25, 0.501, 0.25, 0.4431, 0.25, 0.4431, 0.25, 0.4431, 0.5, 0.4431, 0.625, 0.501, 0.625, 0.501, 0.5, 0.4431, 0.8422, 0.4431, 1.0, 0.501, 1.0, 0.501, 0.8422, 0.4431, 0.6965, 0.4431, 0.75, 0.501, 0.75, 0.501, 0.6965, 0.4431, 0.4621, 0.4431, 0.5, 0.501, 0.5, 0.501, 0.4621, 0.125, 0.625, 0.125, 0.625, 0.125, 0.6647, 0.125, 0.6647, 0.4431, 0.625, 0.4431, 0.6647, 0.501, 0.6647, 0.501, 0.625, 0.625, 0.25, 0.625, 0.25, 0.501, 0.25, 0.501, 0.25, 0.875, 0.6965, 0.875, 0.6965, 0.875, 0.6647, 0.875, 0.6647, 0.7172, 0.625, 0.7172, 0.6647, 0.875, 0.6647, 0.875, 0.625, 0.3371, 0.625, 0.3371, 0.6647, 0.375, 0.6647, 0.375, 0.625, 0.625, 0.6647, 0.625, 0.6647, 0.501, 0.6647, 0.501, 0.6647, 0.501, 0.0, 0.501, 0.05348, 0.625, 0.05348, 0.625, 0.0, 0.4431, 0.0, 0.4431, 0.05348, 0.501, 0.05348, 0.501, 0.0, 0.4431, 0.6647, 0.4431, 0.6965, 0.501, 0.6965, 0.501, 0.6647, 0.7172, 0.6647, 0.7172, 0.6965, 0.875, 0.6965, 0.875, 0.6647, 0.3371, 0.6647, 0.3371, 0.6965, 0.375, 0.6965, 0.375, 0.6647, 0.501, 0.6647, 0.501, 0.6965, 0.625, 0.6965, 0.625, 0.6647, 0.375, 0.6647, 0.375, 0.6965, 0.4431, 0.6965, 0.4431, 0.6647, 0.375, 0.0, 0.375, 0.05348, 0.4431, 0.05348, 0.4431, 0.0, 0.375, 0.05348, 0.375, 0.05348, 0.4431, 0.05348, 0.4431, 0.05348, 0.375, 0.625, 0.375, 0.6647, 0.4431, 0.6647, 0.4431, 0.625, 0.125, 0.6647, 0.125, 0.6647, 0.125, 0.6965, 0.125, 0.6965, 0.375, 0.4621, 0.375, 0.5, 0.4431, 0.5, 0.4431, 0.4621, 0.375, 0.6965, 0.375, 0.75, 0.4431, 0.75, 0.4431, 0.6965, 0.3371, 0.75, 0.3371, 0.75, 0.375, 0.75, 0.375, 0.75, 0.375, 0.5, 0.375, 0.625, 0.4431, 0.625, 0.4431, 0.5, 0.4431, 0.25, 0.4431, 0.25, 0.375, 0.25, 0.375, 0.25, 0.4431, 0.0, 0.4431, 0.0, 0.375, 0.0, 0.375, 0.0, 0.4431, 0.0, 0.4431, 0.0, 0.375, 0.0, 0.375, 0.0, 0.375, 0.75, 0.375, 0.75, 0.4431, 0.75, 0.4431, 0.75, 0.4431, 0.8422, 0.4431, 0.8422, 0.4431, 1.0, 0.4431, 1.0, 0.4431, 0.8422, 0.4431, 0.8422, 0.4431, 1.0, 0.4431, 1.0, 0.375, 0.75, 0.375, 0.75, 0.4431, 0.75, 0.4431, 0.75, 0.4431, 0.0, 0.4431, 0.0, 0.375, 0.0, 0.375, 0.0, 0.3371, 0.75, 0.3371, 0.75, 0.375, 0.75, 0.375, 0.75, 0.4431, 0.8422, 0.4431, 0.8422, 0.4431, 1.0, 0.4431, 1.0, 0.375, 0.75, 0.375, 0.75, 0.4431, 0.75, 0.4431, 0.75, 0.4431, 0.0, 0.4431, 0.0, 0.375, 0.0, 0.375, 0.0, 0.3371, 0.75, 0.3371, 0.75, 0.375, 0.75, 0.375, 0.75, 0.4431, 0.8422, 0.4431, 0.8422, 0.4431, 1.0, 0.4431, 1.0, 0.375, 0.75, 0.375, 0.75, 0.4431, 0.75, 0.4431, 0.75, 0.4431, 0.0, 0.4431, 0.0, 0.375, 0.0, 0.375, 0.0, 0.3371, 0.75, 0.3371, 0.75, 0.375, 0.75, 0.375, 0.75, 0.4431, 0.8422, 0.4431, 0.8422, 0.4431, 1.0, 0.4431, 1.0, 0.375, 0.75, 0.375, 0.75, 0.4431, 0.75, 0.4431, 0.75, 0.4431, 0.0, 0.4431, 0.0, 0.375, 0.0, 0.375, 0.0, 0.3371, 0.75, 0.3371, 0.75, 0.375, 0.75, 0.375, 0.75, 0.4431, 0.0, 0.4431, 0.0, 0.375, 0.0, 0.375, 0.0, 0.375, 0.75, 0.375, 0.75, 0.4431, 0.75, 0.4431, 0.75, 0.4431, 0.8422, 0.4431, 0.8422, 0.4431, 1.0, 0.4431, 1.0, 0.3371, 0.75, 0.3371, 0.75, 0.375, 0.75, 0.375, 0.75, 0.375, 0.8422, 0.375, 1.0, 0.4431, 1.0, 0.4431, 0.8422, 0.375, 0.75, 0.375, 0.75, 0.4431, 0.75, 0.4431, 0.75, 0.4431, 0.8422, 0.4431, 0.8422, 0.4431, 1.0, 0.4431, 1.0, 0.3371, 0.75, 0.3371, 0.75, 0.375, 0.75, 0.375, 0.75, 0.3371, 0.75, 0.3371, 0.75, 0.375, 0.75, 0.375, 0.75, 0.4431, 0.0, 0.4431, 0.0, 0.375, 0.0, 0.375, 0.0, 0.375, 0.75, 0.375, 0.75, 0.4431, 0.75, 0.4431, 0.75, 0.4431, 0.8422, 0.4431, 0.8422, 0.4431, 1.0, 0.4431, 1.0, 0.4431, 0.8308, 0.4431, 0.8308, 0.4431, 0.8422, 0.4431, 0.8422, 0.125, 0.75, 0.125, 0.75, 0.2828, 0.75, 0.2828, 0.75, 0.125, 0.75, 0.125, 0.75, 0.2828, 0.75, 0.2828, 0.75, 0.4431, 0.8308, 0.4431, 0.8308, 0.4431, 0.8422, 0.4431, 0.8422, 0.375, 0.8308, 0.375, 0.8422, 0.4431, 0.8422, 0.4431, 0.8308, 0.125, 0.75, 0.125, 0.75, 0.2828, 0.75, 0.2828, 0.75, 0.4431, 0.8308, 0.4431, 0.8308, 0.4431, 0.8422, 0.4431, 0.8422, 0.125, 0.75, 0.125, 0.75, 0.2828, 0.75, 0.2828, 0.75, 0.4431, 0.8308, 0.4431, 0.8308, 0.4431, 0.8422, 0.4431, 0.8422, 0.125, 0.75, 0.125, 0.75, 0.2828, 0.75, 0.2828, 0.75, 0.4431, 0.8308, 0.4431, 0.8308, 0.4431, 0.8422, 0.4431, 0.8422, 0.125, 0.75, 0.125, 0.75, 0.2828, 0.75, 0.2828, 0.75, 0.4431, 0.8308, 0.4431, 0.8308, 0.4431, 0.8422, 0.4431, 0.8422, 0.125, 0.75, 0.125, 0.75, 0.2828, 0.75, 0.2828, 0.75, 0.4431, 0.8308, 0.4431, 0.8308, 0.4431, 0.8422, 0.4431, 0.8422, 0.4431, 0.8308, 0.4431, 0.8308, 0.4431, 0.8422, 0.4431, 0.8422, 0.125, 0.75, 0.125, 0.75, 0.2828, 0.75, 0.2828, 0.75, 0.375, 0.25, 0.375, 0.4078, 0.4431, 0.4078, 0.4431, 0.25, 0.125, 0.6647, 0.125, 0.6965, 0.2828, 0.6965, 0.2828, 0.6647, 0.7058, 0.6647, 0.7058, 0.6965, 0.7172, 0.6965, 0.7172, 0.6647, 0.125, 0.625, 0.125, 0.6647, 0.2828, 0.6647, 0.2828, 0.625, 0.7058, 0.625, 0.7058, 0.6647, 0.7172, 0.6647, 0.7172, 0.625, 0.4431, 0.25, 0.4431, 0.4078, 0.501, 0.4078, 0.501, 0.25, 0.4431, 0.8308, 0.4431, 0.8422, 0.501, 0.8422, 0.501, 0.8308, 0.125, 0.5, 0.125, 0.625, 0.2828, 0.625, 0.2828, 0.5, 0.7058, 0.5, 0.7058, 0.625, 0.7172, 0.625, 0.7172, 0.5, 0.7058, 0.6965, 0.7058, 0.75, 0.7172, 0.75, 0.7172, 0.6965, 0.125, 0.6965, 0.125, 0.75, 0.2828, 0.75, 0.2828, 0.6965, 0.501, 0.8308, 0.501, 0.8422, 0.625, 0.8422, 0.625, 0.8308, 0.501, 0.25, 0.501, 0.4078, 0.625, 0.4078, 0.625, 0.25, 0.501, 0.75, 0.501, 0.7879, 0.625, 0.7879, 0.625, 0.75, 0.625, 0.6965, 0.625, 0.75, 0.6629, 0.75, 0.6629, 0.6965, 0.625, 0.5, 0.625, 0.625, 0.6629, 0.625, 0.6629, 0.5, 0.4431, 0.75, 0.4431, 0.7879, 0.501, 0.7879, 0.501, 0.75, 0.625, 0.625, 0.625, 0.6647, 0.6629, 0.6647, 0.6629, 0.625, 0.625, 0.6647, 0.625, 0.6965, 0.6629, 0.6965, 0.6629, 0.6647, 0.4431, 0.75, 0.4431, 0.75, 0.4431, 0.7879, 0.4431, 0.7879, 0.4431, 0.75, 0.4431, 0.75, 0.4431, 0.7879, 0.4431, 0.7879, 0.4431, 0.75, 0.4431, 0.75, 0.4431, 0.7879, 0.4431, 0.7879, 0.4431, 0.75, 0.4431, 0.75, 0.4431, 0.7879, 0.4431, 0.7879, 0.4431, 0.75, 0.4431, 0.75, 0.4431, 0.7879, 0.4431, 0.7879, 0.4431, 0.75, 0.4431, 0.75, 0.4431, 0.7879, 0.4431, 0.7879, 0.375, 0.75, 0.375, 0.7879, 0.4431, 0.7879, 0.4431, 0.75, 0.4431, 0.75, 0.4431, 0.75, 0.4431, 0.7879, 0.4431, 0.7879, 0.4431, 0.75, 0.4431, 0.75, 0.4431, 0.7879, 0.4431, 0.7879, 0.2942, 0.75, 0.2942, 0.75, 0.3371, 0.75, 0.3371, 0.75, 0.2942, 0.75, 0.2942, 0.75, 0.3371, 0.75, 0.3371, 0.75, 0.2942, 0.75, 0.2942, 0.75, 0.3371, 0.75, 0.3371, 0.75, 0.2942, 0.75, 0.2942, 0.75, 0.3371, 0.75, 0.3371, 0.75, 0.2942, 0.75, 0.2942, 0.75, 0.3371, 0.75, 0.3371, 0.75, 0.2942, 0.75, 0.2942, 0.75, 0.3371, 0.75, 0.3371, 0.75, 0.2942, 0.75, 0.2942, 0.75, 0.3371, 0.75, 0.3371, 0.75, 0.2942, 0.75, 0.2942, 0.75, 0.3371, 0.75, 0.3371, 0.75, 0.375, 0.4192, 0.375, 0.4621, 0.4431, 0.4621, 0.4431, 0.4192, 0.2942, 0.6647, 0.2942, 0.6965, 0.3371, 0.6965, 0.3371, 0.6647, 0.2942, 0.625, 0.2942, 0.6647, 0.3371, 0.6647, 0.3371, 0.625, 0.4431, 0.4192, 0.4431, 0.4621, 0.501, 0.4621, 0.501, 0.4192, 0.2942, 0.5, 0.2942, 0.625, 0.3371, 0.625, 0.3371, 0.5, 0.2942, 0.6965, 0.2942, 0.75, 0.3371, 0.75, 0.3371, 0.6965, 0.501, 0.4192, 0.501, 0.4621, 0.625, 0.4621, 0.625, 0.4192, 0.501, 0.625, 0.501, 0.6647, 0.625, 0.6647, 0.625, 0.625, 0.501, 0.6647, 0.501, 0.6647, 0.501, 0.625, 0.501, 0.625, 0.501, 0.625, 0.501, 0.625, 0.625, 0.625, 0.625, 0.625, 0.625, 0.625, 0.625, 0.625, 0.625, 0.6647, 0.625, 0.6647, 0.501, 0.4078, 0.501, 0.4192, 0.625, 0.4192, 0.625, 0.4078, 0.2828, 0.6965, 0.2828, 0.75, 0.2942, 0.75, 0.2942, 0.6965, 0.2828, 0.5, 0.2828, 0.625, 0.2942, 0.625, 0.2942, 0.5, 0.4431, 0.4078, 0.4431, 0.4192, 0.501, 0.4192, 0.501, 0.4078, 0.2828, 0.625, 0.2828, 0.6647, 0.2942, 0.6647, 0.2942, 0.625, 0.2828, 0.6647, 0.2828, 0.6965, 0.2942, 0.6965, 0.2942, 0.6647, 0.375, 0.4078, 0.375, 0.4192, 0.4431, 0.4192, 0.4431, 0.4078, 0.2828, 0.75, 0.2828, 0.75, 0.2942, 0.75, 0.2942, 0.75, 0.2828, 0.75, 0.2828, 0.75, 0.2942, 0.75, 0.2942, 0.75, 0.2828, 0.75, 0.2828, 0.75, 0.2942, 0.75, 0.2942, 0.75, 0.2828, 0.75, 0.2828, 0.75, 0.2942, 0.75, 0.2942, 0.75, 0.2828, 0.75, 0.2828, 0.75, 0.2942, 0.75, 0.2942, 0.75, 0.2828, 0.75, 0.2828, 0.75, 0.2942, 0.75, 0.2942, 0.75, 0.2828, 0.75, 0.2828, 0.75, 0.2942, 0.75, 0.2942, 0.75, 0.2828, 0.75, 0.2828, 0.75, 0.2942, 0.75, 0.2942, 0.75, 0.501, 0.7879, 0.501, 0.8308, 0.625, 0.8308, 0.625, 0.7879, 0.6629, 0.6965, 0.6629, 0.75, 0.7058, 0.75, 0.7058, 0.6965, 0.6629, 0.5, 0.6629, 0.625, 0.7058, 0.625, 0.7058, 0.5, 0.4431, 0.7879, 0.4431, 0.8308, 0.501, 0.8308, 0.501, 0.7879, 0.6629, 0.625, 0.6629, 0.6647, 0.7058, 0.6647, 0.7058, 0.625, 0.6629, 0.6647, 0.6629, 0.6965, 0.7058, 0.6965, 0.7058, 0.6647, 0.4431, 0.7879, 0.4431, 0.7879, 0.4431, 0.8308, 0.4431, 0.8308, 0.4431, 0.7879, 0.4431, 0.7879, 0.4431, 0.8308, 0.4431, 0.8308, 0.4431, 0.7879, 0.4431, 0.7879, 0.4431, 0.8308, 0.4431, 0.8308, 0.4431, 0.7879, 0.4431, 0.7879, 0.4431, 0.8308, 0.4431, 0.8308, 0.4431, 0.7879, 0.4431, 0.7879, 0.4431, 0.8308, 0.4431, 0.8308, 0.4431, 0.7879, 0.4431, 0.7879, 0.4431, 0.8308, 0.4431, 0.8308, 0.375, 0.7879, 0.375, 0.8308, 0.4431, 0.8308, 0.4431, 0.7879, 0.4431, 0.7879, 0.4431, 0.7879, 0.4431, 0.8308, 0.4431, 0.8308, 0.4431, 0.7879, 0.4431, 0.7879, 0.4431, 0.8308, 0.4431, 0.8308, 0.625, 0.625, 0.625, 0.625, 0.625, 0.6647, 0.625, 0.6647, 0.501, 0.625, 0.501, 0.625, 0.625, 0.625, 0.625, 0.625, 0.501, 0.6647, 0.501, 0.6647, 0.501, 0.625, 0.501, 0.625, 0.625, 0.6647, 0.625, 0.6647, 0.501, 0.6647, 0.501, 0.6647, 0.875, 0.6965, 0.875, 0.6965, 0.875, 0.6647, 0.875, 0.6647, 0.875, 0.6647, 0.875, 0.6647, 0.875, 0.625, 0.875, 0.625, 0.4431, 0.05348, 0.4431, 0.05348, 0.501, 0.05348, 0.501, 0.05348, 0.375, 0.05348, 0.375, 0.05348, 0.4431, 0.05348, 0.4431, 0.05348, 0.125, 0.625, 0.125, 0.625, 0.125, 0.6647, 0.125, 0.6647, 0.125, 0.5, 0.125, 0.5, 0.125, 0.625, 0.125, 0.625, 0.625, 0.25, 0.625, 0.25, 0.501, 0.25, 0.501, 0.25, 0.501, 0.05348, 0.501, 0.05348, 0.625, 0.05348, 0.625, 0.05348, 0.4431, 0.25, 0.4431, 0.25, 0.375, 0.25, 0.375, 0.25, 0.501, 0.05348, 0.501, 0.05348, 0.625, 0.05348, 0.625, 0.05348, 0.4431, 0.05348, 0.4431, 0.05348, 0.501, 0.05348, 0.501, 0.05348, 0.875, 0.6647, 0.875, 0.6647, 0.875, 0.625, 0.875, 0.625, 0.875, 0.6965, 0.875, 0.6965, 0.875, 0.6647, 0.875, 0.6647, 0.875, 0.6647, 0.875, 0.6647, 0.875, 0.625, 0.875, 0.625, 0.125, 0.625, 0.125, 0.625, 0.125, 0.6647, 0.125, 0.6647, 0.125, 0.5, 0.125, 0.5, 0.125, 0.625, 0.125, 0.625, 0.4431, 0.05348, 0.4431, 0.08531, 0.501, 0.08531, 0.501, 0.05348, 0.4431, 0.08531, 0.4431, 0.08531, 0.501, 0.08531, 0.501, 0.08531, 0.375, 0.05348, 0.375, 0.08531, 0.4431, 0.08531, 0.4431, 0.05348, 0.375, 0.08531, 0.375, 0.08531, 0.4431, 0.08531, 0.4431, 0.08531, 0.625, 0.25, 0.625, 0.25, 0.501, 0.25, 0.501, 0.25, 0.501, 0.25, 0.501, 0.25, 0.4431, 0.25, 0.4431, 0.25, 0.875, 0.625, 0.875, 0.625, 0.875, 0.5, 0.875, 0.5, 0.125, 0.6647, 0.125, 0.6647, 0.125, 0.6965, 0.125, 0.6965, 0.501, 0.125, 0.501, 0.25, 0.625, 0.25, 0.625, 0.125, 0.501, 0.08531, 0.501, 0.125, 0.625, 0.125, 0.625, 0.08531, 0.4431, 0.08531, 0.4431, 0.125, 0.501, 0.125, 0.501, 0.08531, 0.4431, 0.125, 0.4431, 0.25, 0.501, 0.25, 0.501, 0.125, 0.501, 0.05348, 0.501, 0.08531, 0.625, 0.08531, 0.625, 0.05348, 0.375, 0.125, 0.375, 0.25, 0.4431, 0.25, 0.4431, 0.125, 0.375, 0.08531, 0.375, 0.125, 0.4431, 0.125, 0.4431, 0.08531, 0.501, 0.25, 0.501, 0.25, 0.4431, 0.25, 0.4431, 0.25, 0.875, 0.625, 0.875, 0.625, 0.875, 0.5, 0.875, 0.5, 0.501, 0.08531, 0.501, 0.08531, 0.501, 0.05348, 0.501, 0.05348, 0.4431, 0.25, 0.4431, 0.25, 0.375, 0.25, 0.375, 0.25, 0.501, 0.05348, 0.501, 0.05348, 0.625, 0.05348, 0.625, 0.05348])
me_humpbackwhalemesh.materials.append(mat_humpbackwhalebackcolor)
me_humpbackwhalemesh.materials.append(mat_humpbackwhalebellycolor)
me_humpbackwhalemesh.use_remesh_fix_poles = True
me_humpbackwhalemesh.use_remesh_preserve_attributes = False
me_humpbackwhalemesh.update()

# ---- objects
ob_humpbackwhale = bpy.data.objects.new('HumpbackWhale', me_humpbackwhalemesh)

# ---- transforms, parenting, visibility, modifiers, constraints
ob_humpbackwhale.location = (0.0, 0.0, 0.0)

# ---- collection membership
col_collection.objects.link(ob_humpbackwhale)

# ---- scene / render settings (as saved in the file)
scene.frame_start = 1; scene.frame_end = 250; scene.frame_set(47)
scene.render.engine = 'BLENDER_EEVEE_NEXT'
scene.cycles.sampling_pattern = 'TABULATED_SOBOL'
scene.cycles.use_light_tree = False
scene.view_settings.view_transform = 'Filmic'
bpy.context.view_layer.update()

# ---- added for rendering (the .blend has no active camera and no usable light): camera, sun
cam_auto = bpy.data.cameras.new('AutoCamera')
cam_auto.lens = 50.0
cam_auto.sensor_width = 36.0
cam_auto.clip_end = 1000.0
ob_auto_camera = bpy.data.objects.new('AutoCamera', cam_auto)
scene.collection.objects.link(ob_auto_camera)
ob_auto_camera.location = (12.9333, -13.3227, 9.74601)
ob_auto_camera.rotation_euler = (1.09748, -7.21219e-08, 0.694738)
scene.camera = ob_auto_camera
light_auto_sun = bpy.data.lights.new('AutoSun', 'SUN')
light_auto_sun.energy = 3.0
light_auto_sun.angle = 0.0523599
ob_auto_sun = bpy.data.objects.new('AutoSun', light_auto_sun)
scene.collection.objects.link(ob_auto_sun)
ob_auto_sun.rotation_euler = (0.872665, 0.174533, 0.523599)
bpy.context.view_layer.update()
